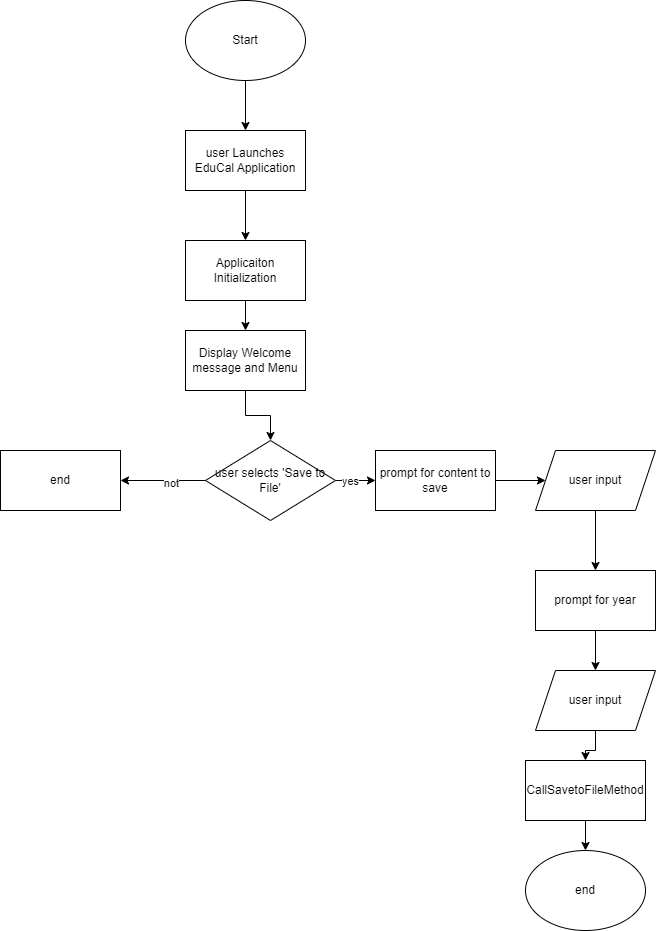

The diagram above was exported from draw.io. Its source (the exported page's mxGraphModel, read from the mxfile embedded in the PNG):
<mxGraphModel dx="794" dy="412" grid="1" gridSize="10" guides="1" tooltips="1" connect="1" arrows="1" fold="1" page="1" pageScale="1" pageWidth="850" pageHeight="1100" math="0" shadow="0">
  <root>
    <mxCell id="0" />
    <mxCell id="1" parent="0" />
    <mxCell id="TTtkZbCS_rHF2lNKkr0b-3" value="" style="edgeStyle=orthogonalEdgeStyle;rounded=0;orthogonalLoop=1;jettySize=auto;html=1;" parent="1" source="TTtkZbCS_rHF2lNKkr0b-1" target="TTtkZbCS_rHF2lNKkr0b-2" edge="1">
      <mxGeometry relative="1" as="geometry" />
    </mxCell>
    <mxCell id="TTtkZbCS_rHF2lNKkr0b-1" value="Start" style="ellipse;whiteSpace=wrap;html=1;" parent="1" vertex="1">
      <mxGeometry x="350" y="10" width="120" height="80" as="geometry" />
    </mxCell>
    <mxCell id="TTtkZbCS_rHF2lNKkr0b-5" value="" style="edgeStyle=orthogonalEdgeStyle;rounded=0;orthogonalLoop=1;jettySize=auto;html=1;" parent="1" source="TTtkZbCS_rHF2lNKkr0b-2" target="TTtkZbCS_rHF2lNKkr0b-4" edge="1">
      <mxGeometry relative="1" as="geometry" />
    </mxCell>
    <mxCell id="TTtkZbCS_rHF2lNKkr0b-2" value="user Launches EduCal Application" style="rounded=0;whiteSpace=wrap;html=1;" parent="1" vertex="1">
      <mxGeometry x="350" y="140" width="120" height="60" as="geometry" />
    </mxCell>
    <mxCell id="TTtkZbCS_rHF2lNKkr0b-7" value="" style="edgeStyle=orthogonalEdgeStyle;rounded=0;orthogonalLoop=1;jettySize=auto;html=1;" parent="1" source="TTtkZbCS_rHF2lNKkr0b-4" target="TTtkZbCS_rHF2lNKkr0b-6" edge="1">
      <mxGeometry relative="1" as="geometry" />
    </mxCell>
    <mxCell id="TTtkZbCS_rHF2lNKkr0b-4" value="Applicaiton Initialization" style="rounded=0;whiteSpace=wrap;html=1;" parent="1" vertex="1">
      <mxGeometry x="350" y="250" width="120" height="60" as="geometry" />
    </mxCell>
    <mxCell id="TTtkZbCS_rHF2lNKkr0b-9" value="" style="edgeStyle=orthogonalEdgeStyle;rounded=0;orthogonalLoop=1;jettySize=auto;html=1;" parent="1" source="TTtkZbCS_rHF2lNKkr0b-6" target="TTtkZbCS_rHF2lNKkr0b-8" edge="1">
      <mxGeometry relative="1" as="geometry" />
    </mxCell>
    <mxCell id="TTtkZbCS_rHF2lNKkr0b-6" value="Display Welcome message and Menu" style="rounded=0;whiteSpace=wrap;html=1;" parent="1" vertex="1">
      <mxGeometry x="350" y="340" width="120" height="60" as="geometry" />
    </mxCell>
    <mxCell id="TTtkZbCS_rHF2lNKkr0b-11" value="" style="edgeStyle=orthogonalEdgeStyle;rounded=0;orthogonalLoop=1;jettySize=auto;html=1;" parent="1" source="TTtkZbCS_rHF2lNKkr0b-8" target="TTtkZbCS_rHF2lNKkr0b-10" edge="1">
      <mxGeometry relative="1" as="geometry" />
    </mxCell>
    <mxCell id="TTtkZbCS_rHF2lNKkr0b-25" value="yes" style="edgeLabel;html=1;align=center;verticalAlign=middle;resizable=0;points=[];" parent="TTtkZbCS_rHF2lNKkr0b-11" connectable="0" vertex="1">
      <mxGeometry x="-0.2833" relative="1" as="geometry">
        <mxPoint as="offset" />
      </mxGeometry>
    </mxCell>
    <mxCell id="TTtkZbCS_rHF2lNKkr0b-23" value="" style="edgeStyle=orthogonalEdgeStyle;rounded=0;orthogonalLoop=1;jettySize=auto;html=1;" parent="1" source="TTtkZbCS_rHF2lNKkr0b-8" target="TTtkZbCS_rHF2lNKkr0b-22" edge="1">
      <mxGeometry relative="1" as="geometry" />
    </mxCell>
    <mxCell id="TTtkZbCS_rHF2lNKkr0b-24" value="not" style="edgeLabel;html=1;align=center;verticalAlign=middle;resizable=0;points=[];" parent="TTtkZbCS_rHF2lNKkr0b-23" connectable="0" vertex="1">
      <mxGeometry x="-0.1843" y="2" relative="1" as="geometry">
        <mxPoint as="offset" />
      </mxGeometry>
    </mxCell>
    <mxCell id="TTtkZbCS_rHF2lNKkr0b-8" value="user selects 'Save to File'" style="rhombus;whiteSpace=wrap;html=1;" parent="1" vertex="1">
      <mxGeometry x="370" y="450" width="130" height="80" as="geometry" />
    </mxCell>
    <mxCell id="TTtkZbCS_rHF2lNKkr0b-13" value="" style="edgeStyle=orthogonalEdgeStyle;rounded=0;orthogonalLoop=1;jettySize=auto;html=1;" parent="1" source="TTtkZbCS_rHF2lNKkr0b-10" target="TTtkZbCS_rHF2lNKkr0b-12" edge="1">
      <mxGeometry relative="1" as="geometry" />
    </mxCell>
    <mxCell id="TTtkZbCS_rHF2lNKkr0b-10" value="prompt for content to save" style="rounded=0;whiteSpace=wrap;html=1;" parent="1" vertex="1">
      <mxGeometry x="540" y="460" width="120" height="60" as="geometry" />
    </mxCell>
    <mxCell id="TTtkZbCS_rHF2lNKkr0b-15" value="" style="edgeStyle=orthogonalEdgeStyle;rounded=0;orthogonalLoop=1;jettySize=auto;html=1;" parent="1" source="TTtkZbCS_rHF2lNKkr0b-12" target="TTtkZbCS_rHF2lNKkr0b-14" edge="1">
      <mxGeometry relative="1" as="geometry" />
    </mxCell>
    <mxCell id="TTtkZbCS_rHF2lNKkr0b-12" value="user input" style="shape=parallelogram;perimeter=parallelogramPerimeter;whiteSpace=wrap;html=1;fixedSize=1;" parent="1" vertex="1">
      <mxGeometry x="700" y="460" width="120" height="60" as="geometry" />
    </mxCell>
    <mxCell id="TTtkZbCS_rHF2lNKkr0b-17" value="" style="edgeStyle=orthogonalEdgeStyle;rounded=0;orthogonalLoop=1;jettySize=auto;html=1;" parent="1" source="TTtkZbCS_rHF2lNKkr0b-14" target="TTtkZbCS_rHF2lNKkr0b-16" edge="1">
      <mxGeometry relative="1" as="geometry" />
    </mxCell>
    <mxCell id="TTtkZbCS_rHF2lNKkr0b-14" value="prompt for year" style="rounded=0;whiteSpace=wrap;html=1;" parent="1" vertex="1">
      <mxGeometry x="700" y="580" width="120" height="60" as="geometry" />
    </mxCell>
    <mxCell id="TTtkZbCS_rHF2lNKkr0b-19" value="" style="edgeStyle=orthogonalEdgeStyle;rounded=0;orthogonalLoop=1;jettySize=auto;html=1;" parent="1" source="TTtkZbCS_rHF2lNKkr0b-16" target="TTtkZbCS_rHF2lNKkr0b-18" edge="1">
      <mxGeometry relative="1" as="geometry" />
    </mxCell>
    <mxCell id="TTtkZbCS_rHF2lNKkr0b-16" value="user input" style="shape=parallelogram;perimeter=parallelogramPerimeter;whiteSpace=wrap;html=1;fixedSize=1;" parent="1" vertex="1">
      <mxGeometry x="700" y="680" width="120" height="60" as="geometry" />
    </mxCell>
    <mxCell id="TTtkZbCS_rHF2lNKkr0b-21" value="" style="edgeStyle=orthogonalEdgeStyle;rounded=0;orthogonalLoop=1;jettySize=auto;html=1;" parent="1" source="TTtkZbCS_rHF2lNKkr0b-18" target="TTtkZbCS_rHF2lNKkr0b-20" edge="1">
      <mxGeometry relative="1" as="geometry" />
    </mxCell>
    <mxCell id="TTtkZbCS_rHF2lNKkr0b-18" value="CallSavetoFileMethod" style="rounded=0;whiteSpace=wrap;html=1;" parent="1" vertex="1">
      <mxGeometry x="690" y="770" width="120" height="60" as="geometry" />
    </mxCell>
    <mxCell id="TTtkZbCS_rHF2lNKkr0b-20" value="end" style="ellipse;whiteSpace=wrap;html=1;" parent="1" vertex="1">
      <mxGeometry x="690" y="860" width="120" height="80" as="geometry" />
    </mxCell>
    <mxCell id="TTtkZbCS_rHF2lNKkr0b-22" value="end" style="whiteSpace=wrap;html=1;" parent="1" vertex="1">
      <mxGeometry x="165" y="460" width="120" height="60" as="geometry" />
    </mxCell>
  </root>
</mxGraphModel>